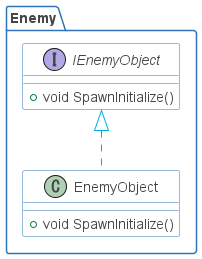

The diagram above was rendered by PlantUML. Its source (embedded in the PNG):
@startuml

skinparam shadowing false
skinparam DefaultFontName Proxima Nova
skinparam ArrowColor #00b2e2
skinparam DefaultFontColor #454645

skinparam ActivityBorderColor #2D74BA
skinparam ActivityDiamondBorderColor #2D74BA
skinparam ActorBorderColor #2D74BA
skinparam AgentBorderColor #2D74BA
skinparam ArtifactBorderColor #2D74BA
skinparam BoundaryBorderColor #2D74BA
skinparam CardBorderColor #2D74BA
skinparam ClassBorderColor #2D74BA
skinparam CloudBorderColor #2D74BA
skinparam CollectionsBorderColor #2D74BA
skinparam ComponentBorderColor #2D74BA
skinparam ControlBorderColor #2D74BA
skinparam DatabaseBorderColor #2D74BA
skinparam EntityBorderColor #2D74BA
skinparam FileBorderColor #2D74BA
skinparam FolderBorderColor #2D74BA
skinparam FrameBorderColor #2D74BA
skinparam InterfaceBorderColor #2D74BA
skinparam LegendBorderColor #2D74BA
skinparam NodeBorderColor #2D74BA
skinparam NoteBorderColor #2D74BA
skinparam ObjectBorderColor #2D74BA
skinparam PackageBorderColor #2D74BA
skinparam PageBorderColor #2D74BA
skinparam ParticipantBorderColor #2D74BA
skinparam PartitionBorderColor #2D74BA
skinparam QueueBorderColor #2D74BA
skinparam RectangleBorderColor #2D74BA
skinparam SequenceBoxBorderColor #2D74BA
skinparam SequenceDividerBorderColor #2D74BA
skinparam SequenceGroupBorderColor #2D74BA
skinparam SequenceLifeLineBorderColor #2D74BA
skinparam SequenceReferenceBorderColor #2D74BA
skinparam StackBorderColor #2D74BA
skinparam StateBorderColor #2D74BA
skinparam StereotypeABorderColor #2D74BA
skinparam StereotypeCBorderColor #2D74BA
skinparam StereotypeEBorderColor #2D74BA
skinparam StereotypeIBorderColor #2D74BA
skinparam StereotypeNBorderColor #2D74BA
skinparam StorageBorderColor #2D74BA
skinparam SwimlaneBorderColor #2D74BA
skinparam UsecaseBorderColor #2D74BA

skinparam ActivityBackgroundColor #FFFFFF
skinparam ActivityDiamondBackgroundColor #FFFFFF
skinparam ActorBackgroundColor #FFFFFF
skinparam AgentBackgroundColor #FFFFFF
skinparam ArtifactBackgroundColor #FFFFFF
skinparam BackgroundColor #FFFFFF
skinparam BoundaryBackgroundColor #FFFFFF
skinparam CardBackgroundColor #FFFFFF
skinparam ClassBackgroundColor #FFFFFF
skinparam ClassHeaderBackgroundColor #FFFFFF
skinparam CloudBackgroundColor #FFFFFF
skinparam CollectionsBackgroundColor #FFFFFF
skinparam ComponentBackgroundColor #FFFFFF
skinparam ControlBackgroundColor #FFFFFF
skinparam DatabaseBackgroundColor #FFFFFF
skinparam EntityBackgroundColor #FFFFFF
skinparam FileBackgroundColor #FFFFFF
skinparam FolderBackgroundColor #FFFFFF
skinparam FrameBackgroundColor #FFFFFF
skinparam IconPackageBackgroundColor #FFFFFF
skinparam IconPrivateBackgroundColor #FFFFFF
skinparam IconProtectedBackgroundColor #FFFFFF
skinparam IconPublicBackgroundColor #FFFFFF
skinparam InterfaceBackgroundColor #FFFFFF
skinparam LegendBackgroundColor #FFFFFF
skinparam NodeBackgroundColor #FFFFFF
skinparam NoteBackgroundColor #FFFFFF
skinparam ObjectBackgroundColor #FFFFFF
skinparam PackageBackgroundColor #FFFFFF
skinparam ParticipantBackgroundColor #FFFFFF
skinparam PartitionBackgroundColor #FFFFFF
skinparam QueueBackgroundColor #FFFFFF
skinparam RectangleBackgroundColor #FFFFFF
skinparam SequenceBoxBackgroundColor #FFFFFF
skinparam SequenceDividerBackgroundColor #FFFFFF
skinparam SequenceGroupBackgroundColor #FFFFFF
skinparam SequenceGroupBodyBackgroundColor #FFFFFF
skinparam SequenceLifeLineBackgroundColor #FFFFFF
skinparam SequenceReferenceBackgroundColor #FFFFFF
skinparam SequenceReferenceHeaderBackgroundColor #FFFFFF
skinparam StackBackgroundColor #FFFFFF
skinparam StateBackgroundColor #FFFFFF
skinparam StereotypeABackgroundColor #FFFFFF
skinparam StereotypeCBackgroundColor #FFFFFF
skinparam StereotypeEBackgroundColor #FFFFFF
skinparam StereotypeIBackgroundColor #FFFFFF
skinparam StereotypeNBackgroundColor #FFFFFF
skinparam StorageBackgroundColor #FFFFFF
skinparam TitleBackgroundColor #FFFFFF
skinparam UsecaseBackgroundColor #FFFFFF

skinparam ActivityStartColor #454645
skinparam ActivityEndColor #454645
skinparam StateStartColor #454645
skinparam StateEndColor #454645
'https://plantuml.com/class-diagram

package Enemy
{
    class EnemyObject
    {
        +void SpawnInitialize()
    }
    
    interface IEnemyObject
    {
        +void SpawnInitialize()
    }
    
    EnemyObject ..u|> IEnemyObject
}

@enduml